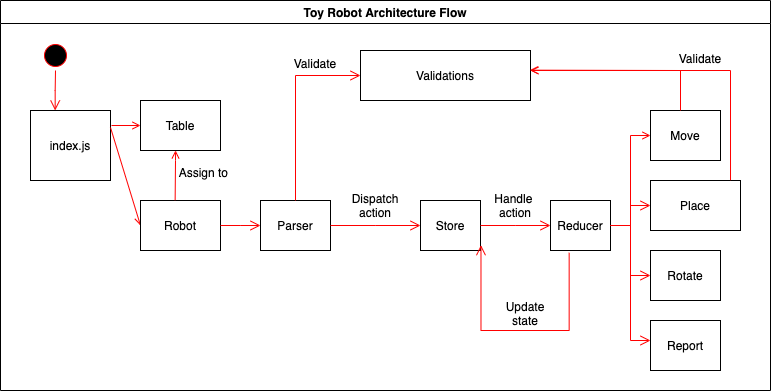

The diagram above was exported from draw.io. Its source (the exported page's mxGraphModel, read from the mxfile embedded in the PNG):
<mxGraphModel dx="1082" dy="722" grid="1" gridSize="10" guides="1" tooltips="1" connect="1" arrows="1" fold="1" page="1" pageScale="1" pageWidth="1169" pageHeight="826" background="#ffffff" math="0" shadow="0">
  <root>
    <mxCell id="0" />
    <mxCell id="1" parent="0" />
    <mxCell id="2" value="Toy Robot Architecture Flow" style="swimlane;whiteSpace=wrap" parent="1" vertex="1">
      <mxGeometry x="20" y="60" width="770" height="390" as="geometry" />
    </mxCell>
    <mxCell id="5" value="" style="ellipse;shape=startState;fillColor=#000000;strokeColor=#ff0000;" parent="2" vertex="1">
      <mxGeometry x="40" y="40" width="30" height="30" as="geometry" />
    </mxCell>
    <mxCell id="6" value="" style="edgeStyle=elbowEdgeStyle;elbow=horizontal;verticalAlign=bottom;endArrow=open;endSize=8;strokeColor=#FF0000;endFill=1;rounded=0" parent="2" source="5" target="7" edge="1">
      <mxGeometry x="100" y="40" as="geometry">
        <mxPoint x="115" y="110" as="targetPoint" />
      </mxGeometry>
    </mxCell>
    <mxCell id="7" value="index.js" style="" parent="2" vertex="1">
      <mxGeometry x="30" y="110" width="80" height="70" as="geometry" />
    </mxCell>
    <mxCell id="9" value="" style="endArrow=open;strokeColor=#FF0000;endFill=1;rounded=0;entryX=0;entryY=0.5;entryDx=0;entryDy=0;" parent="2" target="4Wy9rTz4Rw1EZvZjXUKl-43" edge="1">
      <mxGeometry relative="1" as="geometry">
        <mxPoint x="110" y="127" as="sourcePoint" />
        <mxPoint x="115" y="220" as="targetPoint" />
      </mxGeometry>
    </mxCell>
    <mxCell id="11" value="" style="endArrow=open;strokeColor=#FF0000;endFill=1;rounded=0;exitX=1;exitY=0.5;exitDx=0;exitDy=0;" parent="2" source="10" edge="1">
      <mxGeometry relative="1" as="geometry">
        <mxPoint x="115" y="270" as="sourcePoint" />
        <mxPoint x="170" y="135" as="targetPoint" />
      </mxGeometry>
    </mxCell>
    <mxCell id="4Wy9rTz4Rw1EZvZjXUKl-41" value="Parser" style="" vertex="1" parent="2">
      <mxGeometry x="260" y="200" width="70" height="50" as="geometry" />
    </mxCell>
    <mxCell id="10" value="Table" style="" parent="2" vertex="1">
      <mxGeometry x="140" y="100" width="80" height="50" as="geometry" />
    </mxCell>
    <mxCell id="4Wy9rTz4Rw1EZvZjXUKl-42" value="" style="endArrow=open;strokeColor=#FF0000;endFill=1;rounded=0;" edge="1" parent="2" target="10">
      <mxGeometry relative="1" as="geometry">
        <mxPoint x="111" y="125" as="sourcePoint" />
        <mxPoint x="210" y="275" as="targetPoint" />
      </mxGeometry>
    </mxCell>
    <mxCell id="4Wy9rTz4Rw1EZvZjXUKl-43" value="Robot" style="" vertex="1" parent="2">
      <mxGeometry x="140" y="200" width="80" height="50" as="geometry" />
    </mxCell>
    <mxCell id="4Wy9rTz4Rw1EZvZjXUKl-44" value="" style="edgeStyle=elbowEdgeStyle;elbow=horizontal;verticalAlign=bottom;endArrow=open;endSize=8;strokeColor=#FF0000;endFill=1;rounded=0;entryX=0;entryY=0.5;entryDx=0;entryDy=0;" edge="1" parent="2" target="4Wy9rTz4Rw1EZvZjXUKl-41">
      <mxGeometry x="-25" y="4.5" as="geometry">
        <mxPoint x="253" y="224.5" as="targetPoint" />
        <mxPoint x="220" y="225" as="sourcePoint" />
      </mxGeometry>
    </mxCell>
    <mxCell id="4Wy9rTz4Rw1EZvZjXUKl-45" value="Reducer" style="" vertex="1" parent="2">
      <mxGeometry x="550" y="200" width="60" height="50" as="geometry" />
    </mxCell>
    <mxCell id="4Wy9rTz4Rw1EZvZjXUKl-46" value="Store" style="" vertex="1" parent="2">
      <mxGeometry x="420" y="200" width="60" height="50" as="geometry" />
    </mxCell>
    <mxCell id="4Wy9rTz4Rw1EZvZjXUKl-47" value="Move" style="" vertex="1" parent="2">
      <mxGeometry x="650" y="110" width="70" height="50" as="geometry" />
    </mxCell>
    <mxCell id="4Wy9rTz4Rw1EZvZjXUKl-48" value="Report" style="" vertex="1" parent="2">
      <mxGeometry x="650" y="320" width="70" height="50" as="geometry" />
    </mxCell>
    <mxCell id="4Wy9rTz4Rw1EZvZjXUKl-49" value="Rotate" style="" vertex="1" parent="2">
      <mxGeometry x="650" y="250" width="70" height="50" as="geometry" />
    </mxCell>
    <mxCell id="4Wy9rTz4Rw1EZvZjXUKl-50" value="Place" style="" vertex="1" parent="2">
      <mxGeometry x="650" y="180" width="90" height="50" as="geometry" />
    </mxCell>
    <mxCell id="4Wy9rTz4Rw1EZvZjXUKl-51" value="" style="edgeStyle=elbowEdgeStyle;elbow=horizontal;verticalAlign=bottom;endArrow=open;endSize=8;strokeColor=#FF0000;endFill=1;rounded=0;entryX=0;entryY=0.5;entryDx=0;entryDy=0;" edge="1" parent="2" target="4Wy9rTz4Rw1EZvZjXUKl-46">
      <mxGeometry x="25" y="-65.5" as="geometry">
        <mxPoint x="370" y="225" as="targetPoint" />
        <mxPoint x="330" y="225" as="sourcePoint" />
      </mxGeometry>
    </mxCell>
    <mxCell id="4Wy9rTz4Rw1EZvZjXUKl-54" value="" style="edgeStyle=elbowEdgeStyle;elbow=horizontal;verticalAlign=bottom;endArrow=open;endSize=8;strokeColor=#FF0000;endFill=1;rounded=0;entryX=0;entryY=0.5;entryDx=0;entryDy=0;exitX=1;exitY=0.5;exitDx=0;exitDy=0;" edge="1" parent="2" source="4Wy9rTz4Rw1EZvZjXUKl-46" target="4Wy9rTz4Rw1EZvZjXUKl-45">
      <mxGeometry x="185" y="-65.78999999999999" as="geometry">
        <mxPoint x="530" y="224.70999999999998" as="targetPoint" />
        <mxPoint x="490" y="224.70999999999998" as="sourcePoint" />
      </mxGeometry>
    </mxCell>
    <mxCell id="4Wy9rTz4Rw1EZvZjXUKl-55" value="" style="edgeStyle=elbowEdgeStyle;elbow=horizontal;verticalAlign=bottom;endArrow=open;endSize=8;strokeColor=#FF0000;endFill=1;rounded=0;entryX=0;entryY=0.5;entryDx=0;entryDy=0;" edge="1" parent="2" target="4Wy9rTz4Rw1EZvZjXUKl-50">
      <mxGeometry x="240" y="-150.5" as="geometry">
        <mxPoint x="645" y="210.00000000000006" as="targetPoint" />
        <mxPoint x="610" y="225" as="sourcePoint" />
        <Array as="points">
          <mxPoint x="630" y="225" />
        </Array>
      </mxGeometry>
    </mxCell>
    <mxCell id="4Wy9rTz4Rw1EZvZjXUKl-56" value="" style="endArrow=open;strokeColor=#FF0000;endFill=1;rounded=0;entryX=0.438;entryY=0.998;entryDx=0;entryDy=0;entryPerimeter=0;exitX=0.433;exitY=-0.007;exitDx=0;exitDy=0;exitPerimeter=0;" edge="1" parent="2" source="4Wy9rTz4Rw1EZvZjXUKl-43" target="10">
      <mxGeometry relative="1" as="geometry">
        <mxPoint x="175" y="181" as="sourcePoint" />
        <mxPoint x="150" y="214.9999999999999" as="targetPoint" />
        <Array as="points">
          <mxPoint x="175" y="160" />
        </Array>
      </mxGeometry>
    </mxCell>
    <mxCell id="4Wy9rTz4Rw1EZvZjXUKl-57" value="" style="endArrow=open;strokeColor=#FF0000;endFill=1;rounded=0;entryX=0;entryY=0.5;entryDx=0;entryDy=0;" edge="1" parent="2" target="4Wy9rTz4Rw1EZvZjXUKl-47">
      <mxGeometry relative="1" as="geometry">
        <mxPoint x="630" y="220" as="sourcePoint" />
        <mxPoint x="265.03999999999996" y="189.89999999999998" as="targetPoint" />
        <Array as="points">
          <mxPoint x="630" y="135" />
        </Array>
      </mxGeometry>
    </mxCell>
    <mxCell id="4Wy9rTz4Rw1EZvZjXUKl-58" value="" style="edgeStyle=elbowEdgeStyle;elbow=horizontal;verticalAlign=bottom;endArrow=open;endSize=8;strokeColor=#FF0000;endFill=1;rounded=0;entryX=0;entryY=0.5;entryDx=0;entryDy=0;exitX=1;exitY=0.5;exitDx=0;exitDy=0;" edge="1" parent="2" source="4Wy9rTz4Rw1EZvZjXUKl-45" target="4Wy9rTz4Rw1EZvZjXUKl-49">
      <mxGeometry x="180" y="-210.5" as="geometry">
        <mxPoint x="655" y="219.9999999999999" as="targetPoint" />
        <mxPoint x="620" y="229.9999999999999" as="sourcePoint" />
        <Array as="points">
          <mxPoint x="630" y="221" />
          <mxPoint x="620" y="221" />
        </Array>
      </mxGeometry>
    </mxCell>
    <mxCell id="4Wy9rTz4Rw1EZvZjXUKl-59" value="" style="edgeStyle=elbowEdgeStyle;elbow=horizontal;verticalAlign=bottom;endArrow=open;endSize=8;strokeColor=#FF0000;endFill=1;rounded=0;entryX=0;entryY=0.4;entryDx=0;entryDy=0;entryPerimeter=0;" edge="1" parent="2" target="4Wy9rTz4Rw1EZvZjXUKl-48">
      <mxGeometry x="120" y="-270.5" as="geometry">
        <mxPoint x="660" y="284.9999999999999" as="targetPoint" />
        <mxPoint x="610" y="225" as="sourcePoint" />
        <Array as="points">
          <mxPoint x="630" y="220" />
        </Array>
      </mxGeometry>
    </mxCell>
    <mxCell id="4Wy9rTz4Rw1EZvZjXUKl-60" value="Dispatch &lt;br&gt;action" style="text;html=1;strokeColor=none;fillColor=none;align=center;verticalAlign=middle;whiteSpace=wrap;rounded=0;" vertex="1" parent="2">
      <mxGeometry x="350" y="192.5" width="50" height="25" as="geometry" />
    </mxCell>
    <mxCell id="4Wy9rTz4Rw1EZvZjXUKl-61" value="Handle&amp;nbsp;&lt;br&gt;action" style="text;html=1;strokeColor=none;fillColor=none;align=center;verticalAlign=middle;whiteSpace=wrap;rounded=0;" vertex="1" parent="2">
      <mxGeometry x="490" y="192.5" width="50" height="25" as="geometry" />
    </mxCell>
    <mxCell id="4Wy9rTz4Rw1EZvZjXUKl-62" value="Update state" style="text;html=1;strokeColor=none;fillColor=none;align=center;verticalAlign=middle;whiteSpace=wrap;rounded=0;" vertex="1" parent="2">
      <mxGeometry x="500" y="300" width="50" height="25" as="geometry" />
    </mxCell>
    <mxCell id="4Wy9rTz4Rw1EZvZjXUKl-63" value="" style="edgeStyle=elbowEdgeStyle;elbow=horizontal;verticalAlign=bottom;endArrow=open;endSize=8;strokeColor=#FF0000;endFill=1;rounded=0;entryX=1.008;entryY=0.893;entryDx=0;entryDy=0;exitX=0.311;exitY=1.046;exitDx=0;exitDy=0;exitPerimeter=0;entryPerimeter=0;" edge="1" parent="2" source="4Wy9rTz4Rw1EZvZjXUKl-45" target="4Wy9rTz4Rw1EZvZjXUKl-46">
      <mxGeometry x="135" y="-105.78999999999999" as="geometry">
        <mxPoint x="560" y="234.9999999999999" as="targetPoint" />
        <mxPoint x="590" y="260" as="sourcePoint" />
        <Array as="points">
          <mxPoint x="440" y="330" />
          <mxPoint x="440" y="310" />
          <mxPoint x="450" y="310" />
          <mxPoint x="515" y="310" />
        </Array>
      </mxGeometry>
    </mxCell>
    <mxCell id="4Wy9rTz4Rw1EZvZjXUKl-66" value="Assign to&amp;nbsp;" style="text;html=1;strokeColor=none;fillColor=none;align=center;verticalAlign=middle;whiteSpace=wrap;rounded=0;rotation=0;" vertex="1" parent="2">
      <mxGeometry x="170" y="160" width="70" height="25" as="geometry" />
    </mxCell>
    <mxCell id="4Wy9rTz4Rw1EZvZjXUKl-69" value="Validations" style="" vertex="1" parent="2">
      <mxGeometry x="360" y="50" width="170" height="50" as="geometry" />
    </mxCell>
    <mxCell id="4Wy9rTz4Rw1EZvZjXUKl-71" value="" style="edgeStyle=elbowEdgeStyle;elbow=horizontal;verticalAlign=bottom;endArrow=open;endSize=8;strokeColor=#FF0000;endFill=1;rounded=0;entryX=0;entryY=0.5;entryDx=0;entryDy=0;exitX=0.5;exitY=0;exitDx=0;exitDy=0;" edge="1" parent="2" source="4Wy9rTz4Rw1EZvZjXUKl-41" target="4Wy9rTz4Rw1EZvZjXUKl-69">
      <mxGeometry x="65" y="-145.92000000000002" as="geometry">
        <mxPoint x="370" y="124.57999999999987" as="targetPoint" />
        <mxPoint x="290" y="190" as="sourcePoint" />
        <Array as="points">
          <mxPoint x="295" y="150" />
          <mxPoint x="290" y="180" />
        </Array>
      </mxGeometry>
    </mxCell>
    <mxCell id="4Wy9rTz4Rw1EZvZjXUKl-72" value="" style="endArrow=open;strokeColor=#FF0000;endFill=1;rounded=0;entryX=0.996;entryY=0.393;entryDx=0;entryDy=0;entryPerimeter=0;" edge="1" parent="2" target="4Wy9rTz4Rw1EZvZjXUKl-69">
      <mxGeometry relative="1" as="geometry">
        <mxPoint x="680" y="110" as="sourcePoint" />
        <mxPoint x="540" y="75" as="targetPoint" />
        <Array as="points">
          <mxPoint x="680" y="70" />
        </Array>
      </mxGeometry>
    </mxCell>
    <mxCell id="4Wy9rTz4Rw1EZvZjXUKl-73" value="" style="endArrow=open;strokeColor=#FF0000;endFill=1;rounded=0;exitX=0.889;exitY=-0.006;exitDx=0;exitDy=0;exitPerimeter=0;" edge="1" parent="2" source="4Wy9rTz4Rw1EZvZjXUKl-50">
      <mxGeometry relative="1" as="geometry">
        <mxPoint x="730" y="177" as="sourcePoint" />
        <mxPoint x="530" y="70" as="targetPoint" />
        <Array as="points">
          <mxPoint x="730" y="70" />
        </Array>
      </mxGeometry>
    </mxCell>
    <mxCell id="4Wy9rTz4Rw1EZvZjXUKl-74" value="Validate" style="text;html=1;strokeColor=none;fillColor=none;align=center;verticalAlign=middle;whiteSpace=wrap;rounded=0;" vertex="1" parent="2">
      <mxGeometry x="670" y="45" width="60" height="25" as="geometry" />
    </mxCell>
    <mxCell id="4Wy9rTz4Rw1EZvZjXUKl-75" value="Validate" style="text;html=1;strokeColor=none;fillColor=none;align=center;verticalAlign=middle;whiteSpace=wrap;rounded=0;" vertex="1" parent="2">
      <mxGeometry x="290" y="50" width="50" height="25" as="geometry" />
    </mxCell>
  </root>
</mxGraphModel>